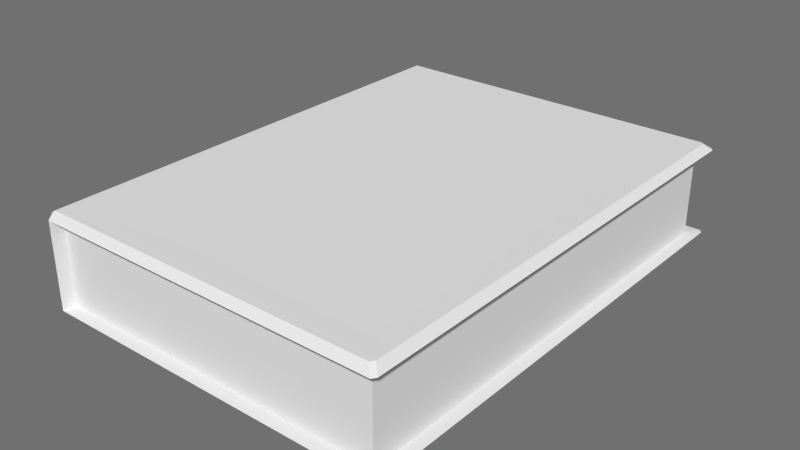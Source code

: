# Source: SM_Book_01.blend  (saved by Blender 2.80.74; exported with 4.5.12 LTS)
import bpy
from mathutils import Matrix  # noqa: F401  (used for matrix-valued properties, if any)

bpy.ops.wm.read_factory_settings(use_empty=True)
scene = bpy.context.scene
scene.name = 'Scene'

# ---- collections
col_collection_1 = bpy.data.collections.new('Collection 1'); scene.collection.children.link(col_collection_1)

# ---- materials (node trees are filled in below, after node groups)
mat_book_texture = bpy.data.materials.new('book-texture')
mat_book_texture.alpha_threshold = 0.0
mat_book_texture.use_transparent_shadow = False
mat_book_texture.roughness = 0.5
mat_book_texture.specular_intensity = 0.0
mat_book_texture.line_color = (0.0, 0.0, 0.0, 1.0)

# ---- material node trees

# ---- world
world_world = bpy.data.worlds.new('World'); scene.world = world_world
world_world.color = (0.1626, 0.1626, 0.1626)
world_world.use_sun_shadow = False
world_world.sun_shadow_jitter_overblur = 0.0
world_world.cycles.sampling_method = 'NONE'
world_world.cycles.sample_map_resolution = 256

# ---- meshes
me_cube = bpy.data.meshes.new('Cube')
me_cube.from_pydata([(0.5403, 0.7297, -0.163), (0.5403, -0.7297, -0.163), (-0.5553, -0.7297, -0.1554), (-0.5553, 0.7297, -0.1554), (0.5399, 0.7295, 0.1608), (0.5399, -0.7295, 0.1608), (-0.5557, -0.7295, 0.1534), (-0.5557, 0.7295, 0.1534), (0.5604, 0.7472, -0.1394), (0.5604, 0.7472, 0.1394), (0.5604, -0.7472, -0.1394), (0.5604, -0.7472, 0.1394), (-0.572, -0.7472, -0.128), (-0.572, -0.7472, 0.128), (-0.572, 0.7472, -0.128), (-0.572, 0.7472, 0.128), (-0.5433, 0.7297, -0.163), (-0.5433, -0.7297, -0.163), (-0.5437, 0.7295, 0.1608), (-0.5437, -0.7295, 0.1608), (-0.5387, -0.7472, -0.1394), (-0.5387, -0.7472, 0.1394), (-0.5387, 0.7472, 0.1394), (-0.5387, 0.7472, -0.1394), (-0.5553, -0.7661, -0.1554), (-0.5557, -0.766, 0.1534), (-0.5635, -0.7746, -0.1329), (-0.5635, -0.7746, 0.1329), (-0.5433, -0.7661, -0.163), (-0.5437, -0.766, 0.1608), (-0.5422, -0.7897, -0.1403), (-0.5422, -0.7897, 0.1403), (-0.5553, 0.7661, -0.1554), (-0.5557, 0.766, 0.1534), (-0.5643, 0.7746, -0.1329), (-0.5643, 0.7746, 0.1329), (-0.5433, 0.7661, -0.163), (-0.5437, 0.766, 0.1608), (-0.5422, 0.7897, 0.1403), (-0.5422, 0.7897, -0.1403), (0.5403, -0.7537, -0.163), (0.5498, -0.7661, -0.163), (0.5308, -0.7661, -0.163), (0.5303, -0.766, 0.1608), (0.5494, -0.766, 0.1607), (0.5399, -0.7536, 0.1608), (0.5545, -0.7897, -0.1403), (0.5737, -0.7897, -0.1403), (0.5604, -0.7719, -0.1394), (0.5604, -0.7719, 0.1394), (0.5737, -0.7897, 0.1402), (0.5545, -0.7897, 0.1403), (0.5308, 0.7661, -0.163), (0.5498, 0.7661, -0.163), (0.5403, 0.7537, -0.163), (0.5399, 0.7536, 0.1608), (0.5494, 0.766, 0.1609), (0.5303, 0.766, 0.1608), (0.5604, 0.7719, -0.1394), (0.5737, 0.7897, -0.1403), (0.5545, 0.7897, -0.1403), (0.5737, 0.7897, 0.1403), (0.5604, 0.7719, 0.1394), (0.5545, 0.7897, 0.1403), (0.5681, 0.7297, -0.163), (0.5777, 0.7421, -0.163), (0.5777, 0.7172, -0.163), (0.5777, -0.7172, -0.163), (0.5777, -0.7421, -0.163), (0.5681, -0.7297, -0.163), (0.5772, 0.7171, 0.1608), (0.5772, 0.742, 0.1609), (0.5677, 0.7295, 0.1608), (0.5677, -0.7295, 0.1608), (0.5772, -0.742, 0.1607), (0.5772, -0.7171, 0.1608), (0.6017, 0.7393, -0.1403), (0.6017, 0.7649, -0.1403), (0.5882, 0.7472, -0.1394), (0.5882, 0.7472, 0.1394), (0.6017, 0.7649, 0.1403), (0.6017, 0.7393, 0.1403), (0.5882, -0.7472, -0.1394), (0.6017, -0.7649, -0.1403), (0.6017, -0.7393, -0.1403), (0.6017, -0.7393, 0.1403), (0.6017, -0.7649, 0.1402), (0.5882, -0.7472, 0.1394), (0.5777, -0.7537, -0.163), (0.5681, -0.7661, -0.163), (0.5681, -0.7537, -0.163), (0.5677, -0.7536, 0.1608), (0.5677, -0.766, 0.1607), (0.5772, -0.7536, 0.1607), (0.5882, -0.7719, -0.1394), (0.5921, -0.7897, -0.1403), (0.6017, -0.7769, -0.1403), (0.5921, -0.7897, 0.1402), (0.5882, -0.7719, 0.1394), (0.6017, -0.7769, 0.1402), (0.5777, 0.7537, -0.163), (0.5681, 0.7537, -0.163), (0.5681, 0.7661, -0.163), (0.5772, 0.7536, 0.1609), (0.5677, 0.766, 0.1609), (0.5677, 0.7536, 0.1608), (0.5921, 0.7897, -0.1403), (0.5882, 0.7719, -0.1394), (0.6017, 0.7769, -0.1403), (0.6017, 0.7769, 0.1403), (0.5882, 0.7719, 0.1394), (0.5921, 0.7897, 0.1403)], [], [(16, 17, 2, 3), (18, 7, 6, 19), (10, 20, 30, 46, 48), (20, 21, 31, 30), (13, 6, 7, 15), (15, 7, 33, 35), (47, 41, 89, 95), (8, 9, 11, 10), (13, 12, 26, 27), (10, 48, 94, 82), (2, 12, 14, 3), (12, 13, 15, 14), (57, 63, 38, 37), (3, 14, 34, 32), (0, 1, 17, 16), (4, 18, 19, 5), (2, 17, 28, 24), (53, 59, 106, 102), (0, 16, 36, 52, 54), (10, 11, 21, 20), (22, 23, 39, 38), (9, 8, 23, 22), (31, 29, 25, 27), (28, 30, 26, 24), (30, 31, 27, 26), (5, 19, 29, 43, 45), (17, 1, 40, 42, 28), (5, 45, 91, 73), (12, 2, 24, 26), (6, 13, 27, 25), (19, 6, 25, 29), (40, 1, 69, 90), (21, 11, 49, 51, 31), (9, 62, 110, 79), (39, 36, 32, 34), (37, 38, 35, 33), (38, 39, 34, 35), (0, 54, 101, 64), (18, 4, 55, 57, 37), (9, 22, 38, 63, 62), (16, 3, 32, 36), (58, 8, 78, 107), (55, 4, 72, 105), (1, 0, 64, 66, 67, 69), (14, 15, 35, 34), (7, 18, 37, 33), (4, 5, 73, 75, 70, 72), (77, 65, 100, 108), (68, 83, 96, 88), (71, 80, 109, 103), (8, 10, 82, 84, 76, 78), (81, 70, 75, 85), (66, 76, 84, 67), (11, 9, 79, 81, 85, 87), (49, 11, 87, 98), (60, 52, 36, 39), (86, 74, 93, 99), (44, 50, 97, 92), (23, 8, 58, 60, 39), (61, 56, 104, 111), (51, 43, 29, 31), (40, 41, 42), (43, 44, 45), (46, 47, 48), (49, 50, 51), (52, 53, 54), (55, 56, 57), (58, 59, 60), (61, 62, 63), (64, 65, 66), (67, 68, 69), (70, 71, 72), (73, 74, 75), (76, 77, 78), (79, 80, 81), (82, 83, 84), (85, 86, 87), (88, 89, 90), (91, 92, 93), (94, 95, 96), (97, 98, 99), (100, 101, 102), (103, 104, 105), (106, 107, 108), (109, 110, 111), (106, 59, 58, 107), (61, 111, 110, 62), (50, 44, 43, 51), (46, 42, 41, 47), (63, 57, 56, 61), (59, 53, 52, 60), (80, 71, 70, 81), (85, 75, 74, 86), (76, 66, 65, 77), (83, 68, 67, 84), (100, 65, 64, 101), (86, 99, 98, 87), (99, 93, 92, 97), (95, 89, 88, 96), (96, 83, 82, 94), (93, 74, 73, 91), (68, 88, 90, 69), (111, 104, 103, 109), (108, 100, 102, 106), (107, 78, 77, 108), (105, 72, 71, 103), (79, 110, 109, 80), (97, 50, 49, 98), (53, 102, 101, 54), (89, 41, 40, 90), (44, 92, 91, 45), (47, 95, 94, 48), (55, 105, 104, 56), (42, 46, 30, 28)])
_uv = me_cube.uv_layers.new(name='UVMap')
_uv.uv.foreach_set('vector', [0.4161, 0.5478, 0.4161, 0.04337, 0.42, 0.04337, 0.42, 0.5478, 0.5833, 0.5478, 0.5794, 0.5478, 0.5794, 0.04341, 0.5833, 0.04341, 0.9741, 0.03296, 0.5879, 0.03296, 0.5867, 0.01802, 0.972, 0.01802, 0.9741, 0.0243, 0.02392, 0.2914, 0.02392, 0.3593, 0.01356, 0.3596, 0.01356, 0.2912, 0.5663, 0.0373, 0.5794, 0.04341, 0.5794, 0.5478, 0.5663, 0.5539, 0.5663, 0.5539, 0.5794, 0.5478, 0.5794, 0.5604, 0.5688, 0.5634, 0.02434, 0.5794, 0.03278, 0.5711, 0.02631, 0.5711, 0.01783, 0.5794, 0.5404, 0.6005, 0.5404, 0.724, 0.006571, 0.724, 0.006571, 0.6005, 0.5663, 0.0373, 0.4342, 0.0373, 0.4316, 0.02783, 0.5688, 0.02783, 0.9741, 0.03296, 0.9741, 0.0243, 0.9839, 0.0243, 0.9839, 0.03296, 0.42, 0.04337, 0.4342, 0.0373, 0.4342, 0.5539, 0.42, 0.5478, 0.4342, 0.0373, 0.5663, 0.0373, 0.5663, 0.5539, 0.4342, 0.5539, 0.9584, 0.5726, 0.9669, 0.581, 0.579, 0.581, 0.5784, 0.5726, 0.42, 0.5478, 0.4342, 0.5539, 0.4316, 0.5634, 0.42, 0.5604, 0.03615, 0.04194, 0.03615, 0.5582, 0.4195, 0.5582, 0.4195, 0.04194, 0.9617, 0.5597, 0.5784, 0.5597, 0.5784, 0.0436, 0.9617, 0.0436, 0.42, 0.04337, 0.4161, 0.04337, 0.4161, 0.03076, 0.42, 0.03076, 0.03278, 0.02903, 0.02434, 0.02068, 0.01783, 0.02068, 0.02631, 0.02903, 0.03615, 0.04194, 0.4195, 0.04194, 0.4195, 0.02903, 0.03953, 0.02903, 0.03615, 0.03343, 0.992, 0.5985, 0.992, 0.7375, 0.5548, 0.7375, 0.5548, 0.5985, 0.9771, 0.35, 0.9771, 0.2821, 0.9875, 0.2819, 0.9875, 0.3502, 0.5699, 0.9414, 0.5699, 0.8006, 0.9945, 0.8006, 0.9945, 0.9414, 0.5727, 0.0226, 0.5833, 0.0308, 0.5794, 0.0308, 0.5688, 0.02783, 0.4161, 0.03076, 0.4278, 0.0226, 0.4316, 0.02783, 0.42, 0.03076, 0.4278, 0.0226, 0.5727, 0.0226, 0.5688, 0.02783, 0.4316, 0.02783, 0.9617, 0.0436, 0.5784, 0.0436, 0.5784, 0.03069, 0.9584, 0.03069, 0.9617, 0.03509, 0.4195, 0.5582, 0.03615, 0.5582, 0.03615, 0.5667, 0.03953, 0.5711, 0.4195, 0.5711, 0.9617, 0.0436, 0.9617, 0.03509, 0.9716, 0.03509, 0.9716, 0.0436, 0.4342, 0.0373, 0.42, 0.04337, 0.42, 0.03076, 0.4316, 0.02783, 0.5794, 0.04341, 0.5663, 0.0373, 0.5688, 0.02783, 0.5794, 0.0308, 0.5833, 0.04341, 0.5794, 0.04341, 0.5794, 0.0308, 0.5833, 0.0308, 0.03615, 0.5667, 0.03615, 0.5582, 0.02631, 0.5582, 0.02631, 0.5667, 0.5879, 0.03296, 0.9741, 0.03296, 0.9741, 0.0243, 0.972, 0.01802, 0.5867, 0.01802, 0.9741, 0.5654, 0.9741, 0.5741, 0.9839, 0.5741, 0.9839, 0.5654, 0.4278, 0.5686, 0.4161, 0.5604, 0.42, 0.5604, 0.4316, 0.5634, 0.5833, 0.5604, 0.5727, 0.5686, 0.5688, 0.5634, 0.5794, 0.5604, 0.5727, 0.5686, 0.4278, 0.5686, 0.4316, 0.5634, 0.5688, 0.5634, 0.03615, 0.04194, 0.03615, 0.03343, 0.02631, 0.03343, 0.02631, 0.04194, 0.5784, 0.5597, 0.9617, 0.5597, 0.9617, 0.5682, 0.9584, 0.5726, 0.5784, 0.5726, 0.9741, 0.5654, 0.5879, 0.5654, 0.5867, 0.5803, 0.972, 0.5803, 0.9741, 0.5741, 0.4161, 0.5478, 0.42, 0.5478, 0.42, 0.5604, 0.4161, 0.5604, 0.9741, 0.5741, 0.9741, 0.5654, 0.9839, 0.5654, 0.9839, 0.5741, 0.9617, 0.5682, 0.9617, 0.5597, 0.9716, 0.5597, 0.9716, 0.5682, 0.03615, 0.5582, 0.03615, 0.04194, 0.02631, 0.04194, 0.02294, 0.04633, 0.02294, 0.5538, 0.02631, 0.5582, 0.4342, 0.5539, 0.5663, 0.5539, 0.5688, 0.5634, 0.4316, 0.5634, 0.5794, 0.5478, 0.5833, 0.5478, 0.5833, 0.5604, 0.5794, 0.5604, 0.9617, 0.5597, 0.9617, 0.0436, 0.9716, 0.0436, 0.975, 0.04799, 0.975, 0.5553, 0.9716, 0.5597, 0.01443, 0.02946, 0.02294, 0.03755, 0.02294, 0.03343, 0.01443, 0.02521, 0.02294, 0.5626, 0.01443, 0.5707, 0.01443, 0.5749, 0.02294, 0.5667, 0.975, 0.5641, 0.9836, 0.5723, 0.9836, 0.5765, 0.975, 0.5682, 0.9741, 0.5654, 0.9741, 0.03296, 0.9839, 0.03296, 0.9886, 0.03573, 0.9886, 0.5626, 0.9839, 0.5654, 0.9836, 0.5632, 0.975, 0.5553, 0.975, 0.04799, 0.9836, 0.04014, 0.02294, 0.04633, 0.01443, 0.03852, 0.01443, 0.5616, 0.02294, 0.5538, 0.9741, 0.03296, 0.9741, 0.5654, 0.9839, 0.5654, 0.9886, 0.5626, 0.9886, 0.03573, 0.9839, 0.03296, 0.9741, 0.0243, 0.9741, 0.03296, 0.9839, 0.03296, 0.9839, 0.0243, 0.03113, 0.02068, 0.03953, 0.02903, 0.4195, 0.02903, 0.4191, 0.02068, 0.9836, 0.03108, 0.975, 0.0392, 0.975, 0.03509, 0.9836, 0.02683, 0.9651, 0.03069, 0.9737, 0.0223, 0.9802, 0.0223, 0.9716, 0.03069, 0.5879, 0.5654, 0.9741, 0.5654, 0.9741, 0.5741, 0.972, 0.5803, 0.5867, 0.5803, 0.9737, 0.581, 0.9651, 0.5726, 0.9716, 0.5726, 0.9802, 0.581, 0.9669, 0.0223, 0.9584, 0.03069, 0.5784, 0.03069, 0.579, 0.0223, 0.03615, 0.5667, 0.03278, 0.5711, 0.03953, 0.5711, 0.9584, 0.03069, 0.9651, 0.03069, 0.9617, 0.03509, 0.972, 0.01802, 0.9788, 0.01802, 0.9741, 0.0243, 0.9741, 0.0243, 0.9788, 0.01802, 0.972, 0.01802, 0.03953, 0.02903, 0.03278, 0.02903, 0.03615, 0.03343, 0.9617, 0.5682, 0.9651, 0.5726, 0.9584, 0.5726, 0.9741, 0.5741, 0.9788, 0.5803, 0.972, 0.5803, 0.9788, 0.5803, 0.9741, 0.5741, 0.972, 0.5803, 0.02631, 0.04194, 0.02294, 0.03755, 0.02294, 0.04633, 0.02294, 0.5538, 0.02294, 0.5626, 0.02631, 0.5582, 0.975, 0.5553, 0.975, 0.5641, 0.9716, 0.5597, 0.9716, 0.0436, 0.975, 0.0392, 0.975, 0.04799, 0.9886, 0.5626, 0.9886, 0.5716, 0.9839, 0.5654, 0.9839, 0.5654, 0.9886, 0.5716, 0.9886, 0.5626, 0.9839, 0.03296, 0.9886, 0.02673, 0.9886, 0.03573, 0.9886, 0.03573, 0.9886, 0.02673, 0.9839, 0.03296, 0.02294, 0.5667, 0.02631, 0.5711, 0.02631, 0.5667, 0.9716, 0.03509, 0.9716, 0.03069, 0.975, 0.03509, 0.9839, 0.0243, 0.9852, 0.01802, 0.9886, 0.02252, 0.9852, 0.01802, 0.9839, 0.0243, 0.9886, 0.02252, 0.02294, 0.03343, 0.02631, 0.03343, 0.02631, 0.02903, 0.975, 0.5682, 0.9716, 0.5726, 0.9716, 0.5682, 0.9852, 0.5803, 0.9839, 0.5741, 0.9886, 0.5758, 0.9886, 0.5758, 0.9839, 0.5741, 0.9852, 0.5803, 0.9852, 0.5803, 0.9788, 0.5803, 0.9741, 0.5741, 0.9839, 0.5741, 0.9788, 0.5803, 0.9852, 0.5803, 0.9839, 0.5741, 0.9741, 0.5741, 0.9737, 0.0223, 0.9651, 0.03069, 0.9584, 0.03069, 0.9669, 0.0223, 0.03113, 0.5794, 0.03953, 0.5711, 0.03278, 0.5711, 0.02434, 0.5794, 0.9669, 0.581, 0.9584, 0.5726, 0.9651, 0.5726, 0.9737, 0.581, 0.02434, 0.02068, 0.03278, 0.02903, 0.03953, 0.02903, 0.03113, 0.02068, 0.9836, 0.5723, 0.975, 0.5641, 0.975, 0.5553, 0.9836, 0.5632, 0.9836, 0.04014, 0.975, 0.04799, 0.975, 0.0392, 0.9836, 0.03108, 0.01443, 0.03852, 0.02294, 0.04633, 0.02294, 0.03755, 0.01443, 0.02946, 0.01443, 0.5707, 0.02294, 0.5626, 0.02294, 0.5538, 0.01443, 0.5616, 0.02294, 0.03343, 0.02294, 0.03755, 0.02631, 0.04194, 0.02631, 0.03343, 0.9886, 0.02673, 0.9886, 0.02252, 0.9839, 0.0243, 0.9839, 0.03296, 0.9836, 0.02683, 0.975, 0.03509, 0.9716, 0.03069, 0.9802, 0.0223, 0.01783, 0.5794, 0.02631, 0.5711, 0.02294, 0.5667, 0.01443, 0.5749, 0.9886, 0.02252, 0.9886, 0.02673, 0.9839, 0.03296, 0.9839, 0.0243, 0.975, 0.03509, 0.975, 0.0392, 0.9716, 0.0436, 0.9716, 0.03509, 0.02294, 0.5626, 0.02294, 0.5667, 0.02631, 0.5667, 0.02631, 0.5582, 0.9802, 0.581, 0.9716, 0.5726, 0.975, 0.5682, 0.9836, 0.5765, 0.01443, 0.02521, 0.02294, 0.03343, 0.02631, 0.02903, 0.01783, 0.02068, 0.9839, 0.5741, 0.9839, 0.5654, 0.9886, 0.5716, 0.9886, 0.5758, 0.9716, 0.5682, 0.9716, 0.5597, 0.975, 0.5641, 0.975, 0.5682, 0.9839, 0.5654, 0.9839, 0.5741, 0.9886, 0.5758, 0.9886, 0.5716, 0.9852, 0.01802, 0.9788, 0.01802, 0.9741, 0.0243, 0.9839, 0.0243, 0.03278, 0.02903, 0.02631, 0.02903, 0.02631, 0.03343, 0.03615, 0.03343, 0.02631, 0.5711, 0.03278, 0.5711, 0.03615, 0.5667, 0.02631, 0.5667, 0.9651, 0.03069, 0.9716, 0.03069, 0.9716, 0.03509, 0.9617, 0.03509, 0.9788, 0.01802, 0.9852, 0.01802, 0.9839, 0.0243, 0.9741, 0.0243, 0.9617, 0.5682, 0.9716, 0.5682, 0.9716, 0.5726, 0.9651, 0.5726, 0.03953, 0.5711, 0.03113, 0.5794, 0.4191, 0.5794, 0.4195, 0.5711])
me_cube.materials.append(mat_book_texture)
me_cube.use_remesh_preserve_volume = False
me_cube.use_remesh_preserve_attributes = False
me_cube.use_mirror_vertex_groups = False
me_cube.update()

# ---- objects
ob_cube = bpy.data.objects.new('Cube', me_cube)

# ---- transforms, parenting, visibility, modifiers, constraints
ob_cube.location = (0.0, 0.0, 0.0)
ob_cube.lock_rotations_4d = False
ob_cube.empty_display_type = 'ARROWS'
ob_cube.lineart.crease_threshold = 0.0

# ---- collection membership
col_collection_1.objects.link(ob_cube)

# ---- scene / render settings (as saved in the file)
scene.frame_start = 1; scene.frame_end = 250; scene.frame_set(1)
scene.render.engine = 'BLENDER_EEVEE_NEXT'
scene.render.resolution_percentage = 50
scene.render.dither_intensity = 0.0
scene.cycles.use_denoising = False
scene.cycles.samples = 10
scene.cycles.sampling_pattern = 'TABULATED_SOBOL'
scene.cycles.light_sampling_threshold = 0.0
scene.cycles.use_adaptive_sampling = False
scene.cycles.use_light_tree = False
scene.cycles.blur_glossy = 0.0
scene.cycles.volume_bounces = 1
scene.cycles.pixel_filter_type = 'GAUSSIAN'
scene.cycles.sample_clamp_indirect = 0.0
scene.view_settings.view_transform = 'Standard'
bpy.context.view_layer.update()

# ---- added for rendering (the .blend has no active camera and no usable light): camera, sun
cam_auto = bpy.data.cameras.new('AutoCamera')
cam_auto.lens = 50.0
cam_auto.sensor_width = 36.0
cam_auto.clip_end = 1000.0
ob_auto_camera = bpy.data.objects.new('AutoCamera', cam_auto)
scene.collection.objects.link(ob_auto_camera)
ob_auto_camera.location = (1.86003, -2.21424, 1.4751)
ob_auto_camera.rotation_euler = (1.09748, -7.21219e-08, 0.694738)
scene.camera = ob_auto_camera
light_auto_sun = bpy.data.lights.new('AutoSun', 'SUN')
light_auto_sun.energy = 3.0
light_auto_sun.angle = 0.0523599
ob_auto_sun = bpy.data.objects.new('AutoSun', light_auto_sun)
scene.collection.objects.link(ob_auto_sun)
ob_auto_sun.rotation_euler = (0.872665, 0.174533, 0.523599)
bpy.context.view_layer.update()
